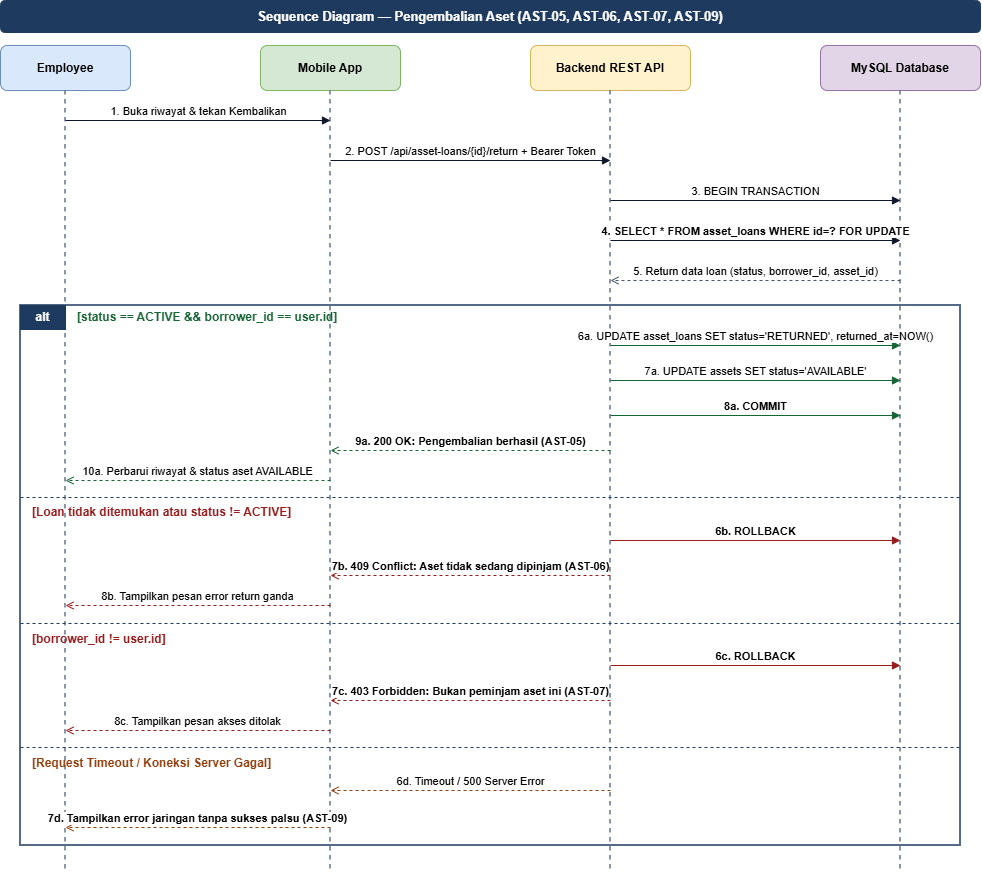

The diagram above was exported from draw.io. Its source (the exported page's mxGraphModel, read from the mxfile embedded in the PNG):
<mxGraphModel dx="1030" dy="562" grid="1" gridSize="10" guides="1" tooltips="1" connect="1" arrows="1" fold="1" page="1" pageScale="1" pageWidth="850" pageHeight="1100" math="0" shadow="0">
  <root>
    <mxCell id="0" />
    <mxCell id="1" parent="0" />
    <mxCell id="sr_title" parent="1" style="rounded=1;whiteSpace=wrap;html=1;fillColor=#1e3a5f;strokeColor=#1e3a5f;fontColor=#ffffff;fontStyle=1;fontSize=13;" value="Sequence Diagram — Pengembalian Aset (AST-05, AST-06, AST-07, AST-09)" vertex="1">
      <mxGeometry height="32" width="980" x="60" y="15" as="geometry" />
    </mxCell>
    <mxCell id="sr_p1" parent="1" style="rounded=1;whiteSpace=wrap;html=1;fillColor=#dae8fc;strokeColor=#6c8ebf;fontStyle=1;" value="Employee" vertex="1">
      <mxGeometry height="45" width="130" x="60" y="60" as="geometry" />
    </mxCell>
    <mxCell id="sr_p2" parent="1" style="rounded=1;whiteSpace=wrap;html=1;fillColor=#d5e8d4;strokeColor=#82b366;fontStyle=1;" value="Mobile App" vertex="1">
      <mxGeometry height="45" width="140" x="320" y="60" as="geometry" />
    </mxCell>
    <mxCell id="sr_p3" parent="1" style="rounded=1;whiteSpace=wrap;html=1;fillColor=#fff2cc;strokeColor=#d6b656;fontStyle=1;" value="Backend REST API" vertex="1">
      <mxGeometry height="45" width="160" x="590" y="60" as="geometry" />
    </mxCell>
    <mxCell id="sr_p4" parent="1" style="rounded=1;whiteSpace=wrap;html=1;fillColor=#e1d5e7;strokeColor=#9673a6;fontStyle=1;" value="MySQL Database" vertex="1">
      <mxGeometry height="45" width="160" x="880" y="60" as="geometry" />
    </mxCell>
    <mxCell id="sr_l1" edge="1" parent="1" style="endArrow=none;dashed=1;html=1;strokeColor=#64748b;strokeWidth=1.5;" value="">
      <mxGeometry relative="1" as="geometry">
        <mxPoint x="125" y="105" as="sourcePoint" />
        <mxPoint x="125" y="885" as="targetPoint" />
      </mxGeometry>
    </mxCell>
    <mxCell id="sr_l2" edge="1" parent="1" style="endArrow=none;dashed=1;html=1;strokeColor=#64748b;strokeWidth=1.5;" value="">
      <mxGeometry relative="1" as="geometry">
        <mxPoint x="390" y="105" as="sourcePoint" />
        <mxPoint x="390" y="885" as="targetPoint" />
      </mxGeometry>
    </mxCell>
    <mxCell id="sr_l3" edge="1" parent="1" style="endArrow=none;dashed=1;html=1;strokeColor=#64748b;strokeWidth=1.5;" value="">
      <mxGeometry relative="1" as="geometry">
        <mxPoint x="670" y="105" as="sourcePoint" />
        <mxPoint x="670" y="885" as="targetPoint" />
      </mxGeometry>
    </mxCell>
    <mxCell id="sr_l4" edge="1" parent="1" style="endArrow=none;dashed=1;html=1;strokeColor=#64748b;strokeWidth=1.5;" value="">
      <mxGeometry relative="1" as="geometry">
        <mxPoint x="960" y="105" as="sourcePoint" />
        <mxPoint x="960" y="885" as="targetPoint" />
      </mxGeometry>
    </mxCell>
    <mxCell id="sr_m1" edge="1" parent="1" style="html=1;verticalAlign=bottom;endArrow=block;endFill=1;strokeColor=#0f172a;labelBackgroundColor=#ffffff;" value="1. Buka riwayat &amp; tekan Kembalikan">
      <mxGeometry relative="1" as="geometry">
        <mxPoint x="125" y="135" as="sourcePoint" />
        <mxPoint x="390" y="135" as="targetPoint" />
      </mxGeometry>
    </mxCell>
    <mxCell id="sr_m2" edge="1" parent="1" style="html=1;verticalAlign=bottom;endArrow=block;endFill=1;strokeColor=#0f172a;labelBackgroundColor=#ffffff;" value="2. POST /api/asset-loans/{id}/return + Bearer Token">
      <mxGeometry relative="1" as="geometry">
        <mxPoint x="390" y="175" as="sourcePoint" />
        <mxPoint x="670" y="175" as="targetPoint" />
      </mxGeometry>
    </mxCell>
    <mxCell id="sr_m3" edge="1" parent="1" style="html=1;verticalAlign=bottom;endArrow=block;endFill=1;strokeColor=#0f172a;labelBackgroundColor=#ffffff;" value="3. BEGIN TRANSACTION">
      <mxGeometry relative="1" as="geometry">
        <mxPoint x="670" y="215" as="sourcePoint" />
        <mxPoint x="960" y="215" as="targetPoint" />
      </mxGeometry>
    </mxCell>
    <mxCell id="sr_m4" edge="1" parent="1" style="html=1;verticalAlign=bottom;endArrow=block;endFill=1;strokeColor=#0f172a;fontStyle=1;labelBackgroundColor=#ffffff;" value="4. SELECT * FROM asset_loans WHERE id=? FOR UPDATE">
      <mxGeometry relative="1" as="geometry">
        <mxPoint x="670" y="255" as="sourcePoint" />
        <mxPoint x="960" y="255" as="targetPoint" />
      </mxGeometry>
    </mxCell>
    <mxCell id="sr_m5" edge="1" parent="1" style="html=1;verticalAlign=bottom;endArrow=open;dashed=1;endFill=0;strokeColor=#475569;labelBackgroundColor=#ffffff;" value="5. Return data loan (status, borrower_id, asset_id)">
      <mxGeometry relative="1" as="geometry">
        <mxPoint x="960" y="295" as="sourcePoint" />
        <mxPoint x="670" y="295" as="targetPoint" />
      </mxGeometry>
    </mxCell>
    <mxCell id="sr_alt" parent="1" style="rounded=0;whiteSpace=wrap;html=1;fillColor=none;strokeColor=#1e3a5f;strokeWidth=1.5;" value="" vertex="1">
      <mxGeometry height="540" width="940" x="80" y="320" as="geometry" />
    </mxCell>
    <mxCell id="sr_alt_tag" parent="1" style="rounded=0;whiteSpace=wrap;html=1;fillColor=#1e3a5f;strokeColor=#1e3a5f;fontColor=#ffffff;fontStyle=1;" value="alt" vertex="1">
      <mxGeometry height="24" width="45" x="80" y="320" as="geometry" />
    </mxCell>
    <mxCell id="sr_g1" parent="1" style="text;html=1;align=left;verticalAlign=middle;fontStyle=1;fontColor=#166534;" value="[status == ACTIVE &amp;&amp; borrower_id == user.id]" vertex="1">
      <mxGeometry height="24" width="320" x="135" y="320" as="geometry" />
    </mxCell>
    <mxCell id="sr_m6a" edge="1" parent="1" style="html=1;verticalAlign=bottom;endArrow=block;endFill=1;strokeColor=#166534;labelBackgroundColor=#ffffff;" value="6a. UPDATE asset_loans SET status='RETURNED', returned_at=NOW()">
      <mxGeometry relative="1" as="geometry">
        <mxPoint x="670" y="360" as="sourcePoint" />
        <mxPoint x="960" y="360" as="targetPoint" />
      </mxGeometry>
    </mxCell>
    <mxCell id="sr_m7a" edge="1" parent="1" style="html=1;verticalAlign=bottom;endArrow=block;endFill=1;strokeColor=#166534;labelBackgroundColor=#ffffff;" value="7a. UPDATE assets SET status='AVAILABLE'">
      <mxGeometry relative="1" as="geometry">
        <mxPoint x="670" y="395" as="sourcePoint" />
        <mxPoint x="960" y="395" as="targetPoint" />
      </mxGeometry>
    </mxCell>
    <mxCell id="sr_m8a" edge="1" parent="1" style="html=1;verticalAlign=bottom;endArrow=block;endFill=1;strokeColor=#166534;fontStyle=1;labelBackgroundColor=#ffffff;" value="8a. COMMIT">
      <mxGeometry relative="1" as="geometry">
        <mxPoint x="670" y="430" as="sourcePoint" />
        <mxPoint x="960" y="430" as="targetPoint" />
      </mxGeometry>
    </mxCell>
    <mxCell id="sr_m9a" edge="1" parent="1" style="html=1;verticalAlign=bottom;endArrow=open;dashed=1;endFill=0;strokeColor=#166534;fontStyle=1;labelBackgroundColor=#ffffff;" value="9a. 200 OK: Pengembalian berhasil (AST-05)">
      <mxGeometry relative="1" as="geometry">
        <mxPoint x="670" y="465" as="sourcePoint" />
        <mxPoint x="390" y="465" as="targetPoint" />
      </mxGeometry>
    </mxCell>
    <mxCell id="sr_m10a" edge="1" parent="1" style="html=1;verticalAlign=bottom;endArrow=open;dashed=1;endFill=0;strokeColor=#166534;labelBackgroundColor=#ffffff;" value="10a. Perbarui riwayat &amp; status aset AVAILABLE">
      <mxGeometry relative="1" as="geometry">
        <mxPoint x="390" y="495" as="sourcePoint" />
        <mxPoint x="125" y="495" as="targetPoint" />
      </mxGeometry>
    </mxCell>
    <mxCell id="sr_div1" edge="1" parent="1" style="endArrow=none;dashed=1;html=1;strokeColor=#1e3a5f;strokeWidth=1;" value="">
      <mxGeometry relative="1" as="geometry">
        <mxPoint x="80" y="512" as="sourcePoint" />
        <mxPoint x="1020" y="512" as="targetPoint" />
      </mxGeometry>
    </mxCell>
    <mxCell id="sr_g2" parent="1" style="text;html=1;align=left;verticalAlign=middle;fontStyle=1;fontColor=#991b1b;" value="[Loan tidak ditemukan atau status != ACTIVE]" vertex="1">
      <mxGeometry height="24" width="320" x="90" y="515" as="geometry" />
    </mxCell>
    <mxCell id="sr_m6b" edge="1" parent="1" style="html=1;verticalAlign=bottom;endArrow=block;endFill=1;strokeColor=#991b1b;fontStyle=1;labelBackgroundColor=#ffffff;" value="6b. ROLLBACK">
      <mxGeometry relative="1" as="geometry">
        <mxPoint x="670" y="555" as="sourcePoint" />
        <mxPoint x="960" y="555" as="targetPoint" />
      </mxGeometry>
    </mxCell>
    <mxCell id="sr_m7b" edge="1" parent="1" style="html=1;verticalAlign=bottom;endArrow=open;dashed=1;endFill=0;strokeColor=#991b1b;fontStyle=1;labelBackgroundColor=#ffffff;" value="7b. 409 Conflict: Aset tidak sedang dipinjam (AST-06)">
      <mxGeometry relative="1" as="geometry">
        <mxPoint x="670" y="590" as="sourcePoint" />
        <mxPoint x="390" y="590" as="targetPoint" />
      </mxGeometry>
    </mxCell>
    <mxCell id="sr_m8b" edge="1" parent="1" style="html=1;verticalAlign=bottom;endArrow=open;dashed=1;endFill=0;strokeColor=#991b1b;labelBackgroundColor=#ffffff;" value="8b. Tampilkan pesan error return ganda">
      <mxGeometry relative="1" as="geometry">
        <mxPoint x="390" y="620" as="sourcePoint" />
        <mxPoint x="125" y="620" as="targetPoint" />
      </mxGeometry>
    </mxCell>
    <mxCell id="sr_div2" edge="1" parent="1" style="endArrow=none;dashed=1;html=1;strokeColor=#1e3a5f;strokeWidth=1;" value="">
      <mxGeometry relative="1" as="geometry">
        <mxPoint x="80" y="638" as="sourcePoint" />
        <mxPoint x="1020" y="638" as="targetPoint" />
      </mxGeometry>
    </mxCell>
    <mxCell id="sr_g3" parent="1" style="text;html=1;align=left;verticalAlign=middle;fontStyle=1;fontColor=#991b1b;" value="[borrower_id != user.id]" vertex="1">
      <mxGeometry height="24" width="240" x="90" y="642" as="geometry" />
    </mxCell>
    <mxCell id="sr_m6c" edge="1" parent="1" style="html=1;verticalAlign=bottom;endArrow=block;endFill=1;strokeColor=#991b1b;fontStyle=1;labelBackgroundColor=#ffffff;" value="6c. ROLLBACK">
      <mxGeometry relative="1" as="geometry">
        <mxPoint x="670" y="680" as="sourcePoint" />
        <mxPoint x="960" y="680" as="targetPoint" />
      </mxGeometry>
    </mxCell>
    <mxCell id="sr_m7c" edge="1" parent="1" style="html=1;verticalAlign=bottom;endArrow=open;dashed=1;endFill=0;strokeColor=#991b1b;fontStyle=1;labelBackgroundColor=#ffffff;" value="7c. 403 Forbidden: Bukan peminjam aset ini (AST-07)">
      <mxGeometry relative="1" as="geometry">
        <mxPoint x="670" y="715" as="sourcePoint" />
        <mxPoint x="390" y="715" as="targetPoint" />
      </mxGeometry>
    </mxCell>
    <mxCell id="sr_m8c" edge="1" parent="1" style="html=1;verticalAlign=bottom;endArrow=open;dashed=1;endFill=0;strokeColor=#991b1b;labelBackgroundColor=#ffffff;" value="8c. Tampilkan pesan akses ditolak">
      <mxGeometry relative="1" as="geometry">
        <mxPoint x="390" y="745" as="sourcePoint" />
        <mxPoint x="125" y="745" as="targetPoint" />
      </mxGeometry>
    </mxCell>
    <mxCell id="sr_div3" edge="1" parent="1" style="endArrow=none;dashed=1;html=1;strokeColor=#1e3a5f;strokeWidth=1;" value="">
      <mxGeometry relative="1" as="geometry">
        <mxPoint x="80" y="762" as="sourcePoint" />
        <mxPoint x="1020" y="762" as="targetPoint" />
      </mxGeometry>
    </mxCell>
    <mxCell id="sr_g4" parent="1" style="text;html=1;align=left;verticalAlign=middle;fontStyle=1;fontColor=#92400e;" value="[Request Timeout / Koneksi Server Gagal]" vertex="1">
      <mxGeometry height="24" width="280" x="90" y="766" as="geometry" />
    </mxCell>
    <mxCell id="sr_m6d" edge="1" parent="1" style="html=1;verticalAlign=bottom;endArrow=open;dashed=1;endFill=0;strokeColor=#92400e;labelBackgroundColor=#ffffff;" value="6d. Timeout / 500 Server Error">
      <mxGeometry relative="1" as="geometry">
        <mxPoint x="670" y="805" as="sourcePoint" />
        <mxPoint x="390" y="805" as="targetPoint" />
      </mxGeometry>
    </mxCell>
    <mxCell id="sr_m7d" edge="1" parent="1" style="html=1;verticalAlign=bottom;endArrow=open;dashed=1;endFill=0;strokeColor=#92400e;fontStyle=1;labelBackgroundColor=#ffffff;" value="7d. Tampilkan error jaringan tanpa sukses palsu (AST-09)">
      <mxGeometry relative="1" as="geometry">
        <mxPoint x="390" y="842" as="sourcePoint" />
        <mxPoint x="125" y="842" as="targetPoint" />
      </mxGeometry>
    </mxCell>
  </root>
</mxGraphModel>